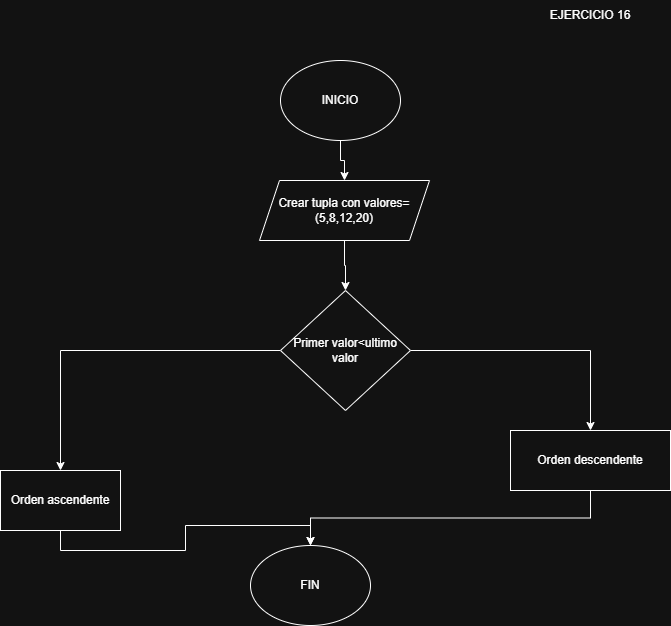

The diagram above was exported from draw.io. Its source (the exported page's mxGraphModel, read from the mxfile embedded in the PNG):
<mxGraphModel dx="872" dy="473" grid="1" gridSize="10" guides="1" tooltips="1" connect="1" arrows="1" fold="1" page="1" pageScale="1" pageWidth="827" pageHeight="1169" math="0" shadow="0">
  <root>
    <mxCell id="0" />
    <mxCell id="1" parent="0" />
    <mxCell id="brWalTDfyKsLpOJVlrQj-2" style="edgeStyle=orthogonalEdgeStyle;rounded=0;orthogonalLoop=1;jettySize=auto;html=1;exitX=0.5;exitY=1;exitDx=0;exitDy=0;entryX=0.5;entryY=0;entryDx=0;entryDy=0;" edge="1" parent="1" source="K068N0EGF35w2M7mW2_W-1" target="brWalTDfyKsLpOJVlrQj-1">
      <mxGeometry relative="1" as="geometry" />
    </mxCell>
    <mxCell id="K068N0EGF35w2M7mW2_W-1" value="INICIO" style="ellipse;whiteSpace=wrap;html=1;" vertex="1" parent="1">
      <mxGeometry x="350" y="100" width="120" height="80" as="geometry" />
    </mxCell>
    <mxCell id="brWalTDfyKsLpOJVlrQj-4" style="edgeStyle=orthogonalEdgeStyle;rounded=0;orthogonalLoop=1;jettySize=auto;html=1;exitX=0.5;exitY=1;exitDx=0;exitDy=0;" edge="1" parent="1" source="brWalTDfyKsLpOJVlrQj-1" target="brWalTDfyKsLpOJVlrQj-3">
      <mxGeometry relative="1" as="geometry" />
    </mxCell>
    <mxCell id="brWalTDfyKsLpOJVlrQj-1" value="Crear tupla con valores=(5,8,12,20)" style="shape=parallelogram;perimeter=parallelogramPerimeter;whiteSpace=wrap;html=1;fixedSize=1;" vertex="1" parent="1">
      <mxGeometry x="329" y="220" width="170" height="60" as="geometry" />
    </mxCell>
    <mxCell id="brWalTDfyKsLpOJVlrQj-5" style="edgeStyle=orthogonalEdgeStyle;rounded=0;orthogonalLoop=1;jettySize=auto;html=1;exitX=1;exitY=0.5;exitDx=0;exitDy=0;" edge="1" parent="1" source="brWalTDfyKsLpOJVlrQj-3" target="brWalTDfyKsLpOJVlrQj-6">
      <mxGeometry relative="1" as="geometry">
        <mxPoint x="640" y="500" as="targetPoint" />
      </mxGeometry>
    </mxCell>
    <mxCell id="brWalTDfyKsLpOJVlrQj-8" style="edgeStyle=orthogonalEdgeStyle;rounded=0;orthogonalLoop=1;jettySize=auto;html=1;exitX=0;exitY=0.5;exitDx=0;exitDy=0;" edge="1" parent="1" source="brWalTDfyKsLpOJVlrQj-3" target="brWalTDfyKsLpOJVlrQj-9">
      <mxGeometry relative="1" as="geometry">
        <mxPoint x="130" y="540" as="targetPoint" />
      </mxGeometry>
    </mxCell>
    <mxCell id="brWalTDfyKsLpOJVlrQj-3" value="Primer valor&amp;lt;ultimo valor" style="rhombus;whiteSpace=wrap;html=1;" vertex="1" parent="1">
      <mxGeometry x="350" y="330" width="130" height="120" as="geometry" />
    </mxCell>
    <mxCell id="brWalTDfyKsLpOJVlrQj-12" style="edgeStyle=orthogonalEdgeStyle;rounded=0;orthogonalLoop=1;jettySize=auto;html=1;exitX=0.5;exitY=1;exitDx=0;exitDy=0;" edge="1" parent="1" source="brWalTDfyKsLpOJVlrQj-6" target="brWalTDfyKsLpOJVlrQj-10">
      <mxGeometry relative="1" as="geometry" />
    </mxCell>
    <mxCell id="brWalTDfyKsLpOJVlrQj-6" value="Orden descendente" style="rounded=0;whiteSpace=wrap;html=1;" vertex="1" parent="1">
      <mxGeometry x="580" y="470" width="160" height="60" as="geometry" />
    </mxCell>
    <mxCell id="brWalTDfyKsLpOJVlrQj-7" value="EJERCICIO 16" style="text;html=1;align=center;verticalAlign=middle;whiteSpace=wrap;rounded=0;" vertex="1" parent="1">
      <mxGeometry x="610" y="40" width="100" height="30" as="geometry" />
    </mxCell>
    <mxCell id="brWalTDfyKsLpOJVlrQj-11" style="edgeStyle=orthogonalEdgeStyle;rounded=0;orthogonalLoop=1;jettySize=auto;html=1;exitX=0.5;exitY=1;exitDx=0;exitDy=0;" edge="1" parent="1" source="brWalTDfyKsLpOJVlrQj-9" target="brWalTDfyKsLpOJVlrQj-10">
      <mxGeometry relative="1" as="geometry" />
    </mxCell>
    <mxCell id="brWalTDfyKsLpOJVlrQj-9" value="Orden ascendente" style="rounded=0;whiteSpace=wrap;html=1;" vertex="1" parent="1">
      <mxGeometry x="70" y="510" width="120" height="60" as="geometry" />
    </mxCell>
    <mxCell id="brWalTDfyKsLpOJVlrQj-10" value="FIN" style="ellipse;whiteSpace=wrap;html=1;" vertex="1" parent="1">
      <mxGeometry x="320" y="585" width="120" height="80" as="geometry" />
    </mxCell>
  </root>
</mxGraphModel>